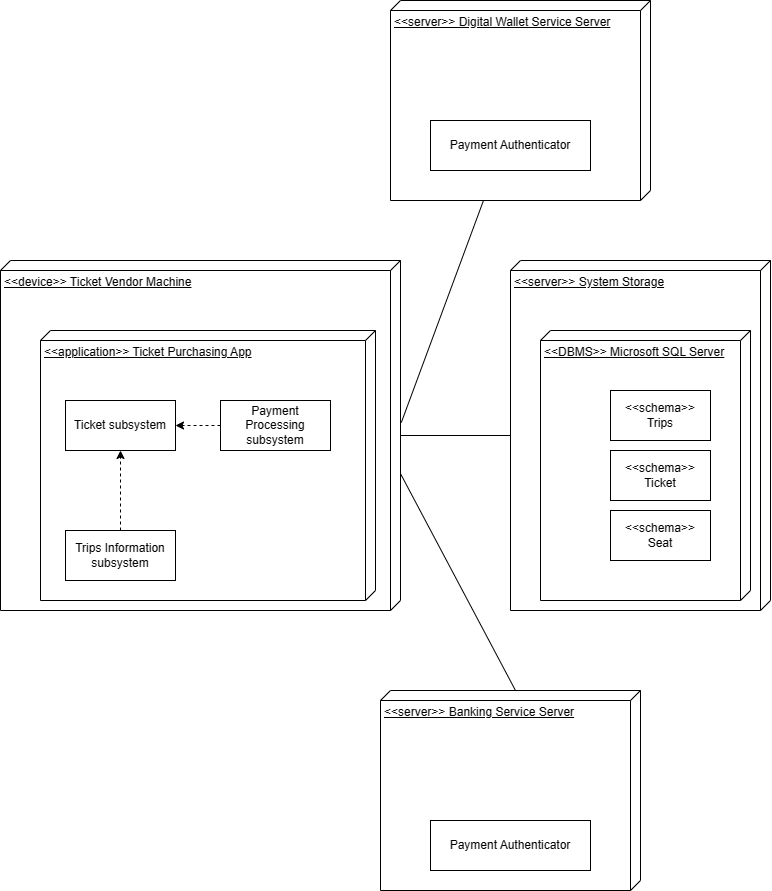

The diagram above was exported from draw.io. Its source (the exported page's mxGraphModel, read from the mxfile embedded in the PNG):
<mxGraphModel dx="1526" dy="929" grid="1" gridSize="10" guides="1" tooltips="1" connect="1" arrows="1" fold="1" page="1" pageScale="1" pageWidth="850" pageHeight="1100" math="0" shadow="0">
  <root>
    <mxCell id="0" />
    <mxCell id="1" parent="0" />
    <mxCell id="x5dBPRzRt3Yy1VPHB-2l-1" value="&amp;lt;&amp;lt;device&amp;gt;&amp;gt; Ticket Vendor Machine" style="verticalAlign=top;align=left;spacingTop=8;spacingLeft=2;spacingRight=12;shape=cube;size=10;direction=south;fontStyle=4;html=1;whiteSpace=wrap;" vertex="1" parent="1">
      <mxGeometry x="70" y="350" width="400" height="350" as="geometry" />
    </mxCell>
    <mxCell id="x5dBPRzRt3Yy1VPHB-2l-2" value="&amp;lt;&amp;lt;application&amp;gt;&amp;gt; Ticket Purchasing App" style="verticalAlign=top;align=left;spacingTop=8;spacingLeft=2;spacingRight=12;shape=cube;size=10;direction=south;fontStyle=4;html=1;whiteSpace=wrap;" vertex="1" parent="1">
      <mxGeometry x="110" y="420" width="335" height="270" as="geometry" />
    </mxCell>
    <mxCell id="x5dBPRzRt3Yy1VPHB-2l-3" style="edgeStyle=orthogonalEdgeStyle;rounded=0;orthogonalLoop=1;jettySize=auto;html=1;entryX=1;entryY=0.5;entryDx=0;entryDy=0;dashed=1;" edge="1" parent="1" source="x5dBPRzRt3Yy1VPHB-2l-4" target="x5dBPRzRt3Yy1VPHB-2l-9">
      <mxGeometry relative="1" as="geometry" />
    </mxCell>
    <mxCell id="x5dBPRzRt3Yy1VPHB-2l-4" value="Payment Processing subsystem" style="html=1;whiteSpace=wrap;" vertex="1" parent="1">
      <mxGeometry x="290" y="490" width="110" height="50" as="geometry" />
    </mxCell>
    <mxCell id="x5dBPRzRt3Yy1VPHB-2l-7" style="edgeStyle=orthogonalEdgeStyle;rounded=0;orthogonalLoop=1;jettySize=auto;html=1;entryX=0.5;entryY=1;entryDx=0;entryDy=0;dashed=1;" edge="1" parent="1" source="x5dBPRzRt3Yy1VPHB-2l-8" target="x5dBPRzRt3Yy1VPHB-2l-9">
      <mxGeometry relative="1" as="geometry" />
    </mxCell>
    <mxCell id="x5dBPRzRt3Yy1VPHB-2l-8" value="Trips Information subsystem" style="html=1;whiteSpace=wrap;" vertex="1" parent="1">
      <mxGeometry x="135" y="620" width="110" height="50" as="geometry" />
    </mxCell>
    <mxCell id="x5dBPRzRt3Yy1VPHB-2l-9" value="Ticket subsystem" style="html=1;whiteSpace=wrap;" vertex="1" parent="1">
      <mxGeometry x="135" y="490" width="110" height="50" as="geometry" />
    </mxCell>
    <mxCell id="x5dBPRzRt3Yy1VPHB-2l-10" value="" style="group" vertex="1" connectable="0" parent="1">
      <mxGeometry x="580" y="350" width="260" height="350" as="geometry" />
    </mxCell>
    <mxCell id="x5dBPRzRt3Yy1VPHB-2l-11" value="&amp;lt;&amp;lt;server&amp;gt;&amp;gt; System Storage" style="verticalAlign=top;align=left;spacingTop=8;spacingLeft=2;spacingRight=12;shape=cube;size=10;direction=south;fontStyle=4;html=1;whiteSpace=wrap;" vertex="1" parent="x5dBPRzRt3Yy1VPHB-2l-10">
      <mxGeometry width="260" height="350" as="geometry" />
    </mxCell>
    <mxCell id="x5dBPRzRt3Yy1VPHB-2l-12" value="&amp;lt;&amp;lt;DBMS&amp;gt;&amp;gt; Microsoft SQL Server" style="verticalAlign=top;align=left;spacingTop=8;spacingLeft=2;spacingRight=12;shape=cube;size=10;direction=south;fontStyle=4;html=1;whiteSpace=wrap;" vertex="1" parent="x5dBPRzRt3Yy1VPHB-2l-10">
      <mxGeometry x="30" y="70" width="210" height="270" as="geometry" />
    </mxCell>
    <mxCell id="x5dBPRzRt3Yy1VPHB-2l-13" value="&amp;lt;&amp;lt;schema&amp;gt;&amp;gt;&lt;br&gt;Trips" style="html=1;whiteSpace=wrap;" vertex="1" parent="x5dBPRzRt3Yy1VPHB-2l-10">
      <mxGeometry x="100" y="130" width="100" height="50" as="geometry" />
    </mxCell>
    <mxCell id="x5dBPRzRt3Yy1VPHB-2l-14" value="&amp;lt;&amp;lt;schema&amp;gt;&amp;gt;&lt;br&gt;Ticket" style="html=1;whiteSpace=wrap;" vertex="1" parent="x5dBPRzRt3Yy1VPHB-2l-10">
      <mxGeometry x="100" y="190" width="100" height="50" as="geometry" />
    </mxCell>
    <mxCell id="x5dBPRzRt3Yy1VPHB-2l-15" value="&amp;lt;&amp;lt;schema&amp;gt;&amp;gt;&lt;br&gt;Seat" style="html=1;whiteSpace=wrap;" vertex="1" parent="x5dBPRzRt3Yy1VPHB-2l-10">
      <mxGeometry x="100" y="250" width="100" height="50" as="geometry" />
    </mxCell>
    <mxCell id="x5dBPRzRt3Yy1VPHB-2l-16" style="edgeStyle=orthogonalEdgeStyle;rounded=0;orthogonalLoop=1;jettySize=auto;html=1;endArrow=none;endFill=0;" edge="1" parent="1" source="x5dBPRzRt3Yy1VPHB-2l-11" target="x5dBPRzRt3Yy1VPHB-2l-1">
      <mxGeometry relative="1" as="geometry" />
    </mxCell>
    <mxCell id="x5dBPRzRt3Yy1VPHB-2l-17" style="rounded=0;orthogonalLoop=1;jettySize=auto;html=1;entryX=0.609;entryY=0;entryDx=0;entryDy=0;entryPerimeter=0;endArrow=none;endFill=0;exitX=0;exitY=0;exitDx=0;exitDy=125;exitPerimeter=0;" edge="1" parent="1" source="x5dBPRzRt3Yy1VPHB-2l-18" target="x5dBPRzRt3Yy1VPHB-2l-1">
      <mxGeometry relative="1" as="geometry" />
    </mxCell>
    <mxCell id="x5dBPRzRt3Yy1VPHB-2l-28" value="" style="group" vertex="1" connectable="0" parent="1">
      <mxGeometry x="450" y="780" width="260" height="200" as="geometry" />
    </mxCell>
    <mxCell id="x5dBPRzRt3Yy1VPHB-2l-18" value="&amp;lt;&amp;lt;server&amp;gt;&amp;gt; Banking Service Server" style="verticalAlign=top;align=left;spacingTop=8;spacingLeft=2;spacingRight=12;shape=cube;size=10;direction=south;fontStyle=4;html=1;whiteSpace=wrap;" vertex="1" parent="x5dBPRzRt3Yy1VPHB-2l-28">
      <mxGeometry width="260" height="200" as="geometry" />
    </mxCell>
    <mxCell id="x5dBPRzRt3Yy1VPHB-2l-19" value="Payment Authenticator" style="html=1;whiteSpace=wrap;" vertex="1" parent="x5dBPRzRt3Yy1VPHB-2l-28">
      <mxGeometry x="50" y="130" width="160" height="50" as="geometry" />
    </mxCell>
    <mxCell id="x5dBPRzRt3Yy1VPHB-2l-30" style="rounded=0;orthogonalLoop=1;jettySize=auto;html=1;entryX=0.463;entryY=-0.002;entryDx=0;entryDy=0;entryPerimeter=0;endArrow=none;endFill=0;" edge="1" parent="1" source="x5dBPRzRt3Yy1VPHB-2l-29" target="x5dBPRzRt3Yy1VPHB-2l-1">
      <mxGeometry relative="1" as="geometry" />
    </mxCell>
    <mxCell id="x5dBPRzRt3Yy1VPHB-2l-33" value="" style="group" vertex="1" connectable="0" parent="1">
      <mxGeometry x="460" y="90" width="260" height="200" as="geometry" />
    </mxCell>
    <mxCell id="x5dBPRzRt3Yy1VPHB-2l-29" value="&amp;lt;&amp;lt;server&amp;gt;&amp;gt; Digital Wallet Service Server" style="verticalAlign=top;align=left;spacingTop=8;spacingLeft=2;spacingRight=12;shape=cube;size=10;direction=south;fontStyle=4;html=1;whiteSpace=wrap;" vertex="1" parent="x5dBPRzRt3Yy1VPHB-2l-33">
      <mxGeometry width="260" height="200" as="geometry" />
    </mxCell>
    <mxCell id="x5dBPRzRt3Yy1VPHB-2l-32" value="Payment Authenticator" style="html=1;whiteSpace=wrap;" vertex="1" parent="x5dBPRzRt3Yy1VPHB-2l-33">
      <mxGeometry x="40" y="120" width="160" height="50" as="geometry" />
    </mxCell>
  </root>
</mxGraphModel>